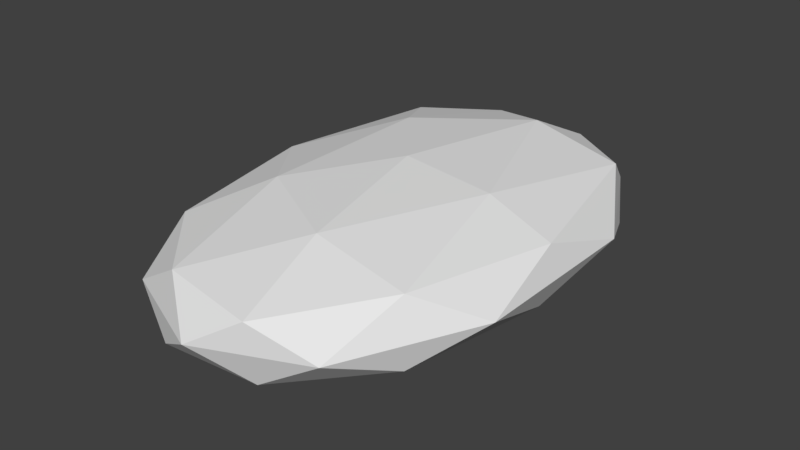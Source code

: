 # Source: Ship2.blend  (saved by Blender 2.78.0; exported with 4.5.12 LTS)
import bpy
from mathutils import Matrix  # noqa: F401  (used for matrix-valued properties, if any)

bpy.ops.wm.read_factory_settings(use_empty=True)
scene = bpy.context.scene
scene.name = 'Scene'

# ---- collections
col_collection_1 = bpy.data.collections.new('Collection 1'); scene.collection.children.link(col_collection_1)

# ---- world
world_world = bpy.data.worlds.new('World'); scene.world = world_world
world_world.color = (0.05088, 0.05088, 0.05088)
world_world.use_sun_shadow = False
world_world.sun_shadow_jitter_overblur = 0.0
world_world.cycles.sampling_method = 'MANUAL'

# ---- meshes
me_icosphere_004 = bpy.data.meshes.new('Icosphere.004')
me_icosphere_004.from_pydata([(3.156e-09, 0.06415, -1.201), (1.904, -2.302, -0.6486), (-0.7274, -3.717, -0.6486), (-2.354, 0.06415, -0.6486), (-0.7274, 3.413, -0.6486), (1.904, 2.725, -0.6486), (0.7274, -3.717, 0.2459), (-1.904, -2.302, 0.2459), (-1.904, 2.725, 0.2459), (0.7274, 3.413, 0.2459), (2.354, 0.06415, 0.2459), (3.156e-09, 0.06415, 0.7987), (-0.4275, -2.186, -1.052), (1.119, -1.326, -1.052), (0.6918, -3.529, -0.7271), (2.239, 0.06415, -0.7271), (1.119, 1.455, -1.052), (-1.384, 0.06415, -1.052), (-1.811, -2.186, -0.7271), (-0.4275, 2.609, -1.052), (-1.811, 2.609, -0.7271), (0.6918, 3.294, -0.7271), (2.503, -1.326, -0.2013), (2.503, 1.455, -0.2013), (3.156e-09, -4.033, -0.2013), (1.547, -3.36, -0.2013), (-2.503, -1.326, -0.2013), (-1.547, -3.36, -0.2013), (-1.547, 3.294, -0.2013), (-2.503, 1.455, -0.2013), (1.547, 3.294, -0.2013), (3.156e-09, 3.84, -0.2013), (1.811, -2.186, 0.3244), (-0.6918, -3.529, 0.3244), (-2.239, 0.06415, 0.3244), (-0.6918, 3.294, 0.3244), (1.811, 2.609, 0.3244), (0.4275, -2.186, 0.6493), (1.384, 0.06415, 0.6493), (-1.119, -1.326, 0.6493), (-1.119, 1.455, 0.6493), (0.4275, 2.609, 0.6493)], [], [(0, 13, 12), (1, 13, 15), (0, 12, 17), (0, 17, 19), (0, 19, 16), (1, 15, 22), (2, 14, 24), (3, 18, 26), (4, 20, 28), (5, 21, 30), (1, 22, 25), (2, 24, 27), (3, 26, 29), (4, 28, 31), (5, 30, 23), (6, 32, 37), (7, 33, 39), (8, 34, 40), (9, 35, 41), (10, 36, 38), (38, 41, 11), (38, 36, 41), (36, 9, 41), (41, 40, 11), (41, 35, 40), (35, 8, 40), (40, 39, 11), (40, 34, 39), (34, 7, 39), (39, 37, 11), (39, 33, 37), (33, 6, 37), (37, 38, 11), (37, 32, 38), (32, 10, 38), (23, 36, 10), (23, 30, 36), (30, 9, 36), (31, 35, 9), (31, 28, 35), (28, 8, 35), (29, 34, 8), (29, 26, 34), (26, 7, 34), (27, 33, 7), (27, 24, 33), (24, 6, 33), (25, 32, 6), (25, 22, 32), (22, 10, 32), (30, 31, 9), (30, 21, 31), (21, 4, 31), (28, 29, 8), (28, 20, 29), (20, 3, 29), (26, 27, 7), (26, 18, 27), (18, 2, 27), (24, 25, 6), (24, 14, 25), (14, 1, 25), (22, 23, 10), (22, 15, 23), (15, 5, 23), (16, 21, 5), (16, 19, 21), (19, 4, 21), (19, 20, 4), (19, 17, 20), (17, 3, 20), (17, 18, 3), (17, 12, 18), (12, 2, 18), (15, 16, 5), (15, 13, 16), (13, 0, 16), (12, 14, 2), (12, 13, 14), (13, 1, 14)])
me_icosphere_004.use_remesh_preserve_volume = False
me_icosphere_004.use_remesh_preserve_attributes = False
me_icosphere_004.use_mirror_vertex_groups = False
me_icosphere_004.update()
me_cube_002 = bpy.data.meshes.new('Cube.002')
me_cube_002.from_pydata([(-10.92, -8.736, -1.802), (-10.92, -8.736, -1.304), (-5.291, -1.846, -0.8358), (-5.291, -1.846, 0.02685), (-9.322, -8.747, -1.802), (-9.322, -8.747, -1.304), (3.023, -5.626, -0.8358), (3.023, -5.626, 0.02685)], [], [(0, 1, 3, 2), (2, 3, 7, 6), (6, 7, 5, 4), (4, 5, 1, 0), (2, 6, 4, 0), (7, 3, 1, 5)])
me_cube_002.use_remesh_preserve_volume = False
me_cube_002.use_remesh_preserve_attributes = False
me_cube_002.use_mirror_vertex_groups = False
me_cube_002.update()
me_icosphere_003 = bpy.data.meshes.new('Icosphere.003')
me_icosphere_003.from_pydata([(-14.22, -9.014, -2.794), (-14.22, -9.014, -1.298), (-14.22, -8.159, -2.794), (-14.22, -8.159, -1.298), (-5.252, -9.014, -2.794), (-5.252, -9.014, -1.298), (-5.252, -8.159, -2.794), (-5.252, -8.159, -1.298)], [], [(0, 1, 3, 2), (2, 3, 7, 6), (6, 7, 5, 4), (4, 5, 1, 0), (2, 6, 4, 0), (7, 3, 1, 5)])
me_icosphere_003.use_remesh_preserve_volume = False
me_icosphere_003.use_remesh_preserve_attributes = False
me_icosphere_003.use_mirror_vertex_groups = False
me_icosphere_003.update()
me_icosphere_002 = bpy.data.meshes.new('Icosphere.002')
me_icosphere_002.from_pydata([(-14.22, 9.014, -2.794), (-14.22, 9.014, -1.298), (-14.22, 8.159, -2.794), (-14.22, 8.159, -1.298), (-5.252, 9.014, -2.794), (-5.252, 9.014, -1.298), (-5.252, 8.159, -2.794), (-5.252, 8.159, -1.298)], [], [(0, 2, 3, 1), (2, 6, 7, 3), (6, 4, 5, 7), (4, 0, 1, 5), (2, 0, 4, 6), (7, 5, 1, 3)])
me_icosphere_002.use_remesh_preserve_volume = False
me_icosphere_002.use_remesh_preserve_attributes = False
me_icosphere_002.use_mirror_vertex_groups = False
me_icosphere_002.update()
me_icosphere_001 = bpy.data.meshes.new('Icosphere.001')
me_icosphere_001.from_pydata([(17.43, -0.001938, 0.5434), (17.72, -0.2077, 0.7598), (17.33, -0.3349, 0.7598), (17.08, -0.001938, 0.7598), (17.33, 0.3311, 0.7598), (17.72, 0.2039, 0.7598), (17.54, -0.3349, 1.11), (17.15, -0.2077, 1.11), (17.15, 0.2039, 1.11), (17.54, 0.3311, 1.11), (17.78, -0.001938, 1.11), (17.43, -0.001938, 1.326), (17.37, -0.1977, 0.6019), (17.6, -0.1229, 0.6019), (17.54, -0.3186, 0.7291), (17.77, -0.001938, 0.7291), (17.6, 0.119, 0.6019), (17.23, -0.001938, 0.6019), (17.16, -0.1977, 0.7291), (17.37, 0.1938, 0.6019), (17.16, 0.1938, 0.7291), (17.54, 0.3148, 0.7291), (17.81, -0.1229, 0.9349), (17.81, 0.119, 0.9349), (17.43, -0.3934, 0.9349), (17.66, -0.3186, 0.9349), (17.06, -0.1229, 0.9349), (17.2, -0.3186, 0.9349), (17.2, 0.3148, 0.9349), (17.06, 0.119, 0.9349), (17.66, 0.3148, 0.9349), (17.43, 0.3895, 0.9349), (17.7, -0.1977, 1.141), (17.33, -0.3186, 1.141), (17.1, -0.001938, 1.141), (17.33, 0.3148, 1.141), (17.7, 0.1938, 1.141), (17.5, -0.1977, 1.268), (17.64, -0.001938, 1.268), (17.27, -0.1229, 1.268), (17.27, 0.119, 1.268), (17.5, 0.1938, 1.268)], [], [(0, 13, 12), (1, 13, 15), (0, 12, 17), (0, 17, 19), (0, 19, 16), (1, 15, 22), (2, 14, 24), (3, 18, 26), (4, 20, 28), (5, 21, 30), (1, 22, 25), (2, 24, 27), (3, 26, 29), (4, 28, 31), (5, 30, 23), (6, 32, 37), (7, 33, 39), (8, 34, 40), (9, 35, 41), (10, 36, 38), (38, 41, 11), (38, 36, 41), (36, 9, 41), (41, 40, 11), (41, 35, 40), (35, 8, 40), (40, 39, 11), (40, 34, 39), (34, 7, 39), (39, 37, 11), (39, 33, 37), (33, 6, 37), (37, 38, 11), (37, 32, 38), (32, 10, 38), (23, 36, 10), (23, 30, 36), (30, 9, 36), (31, 35, 9), (31, 28, 35), (28, 8, 35), (29, 34, 8), (29, 26, 34), (26, 7, 34), (27, 33, 7), (27, 24, 33), (24, 6, 33), (25, 32, 6), (25, 22, 32), (22, 10, 32), (30, 31, 9), (30, 21, 31), (21, 4, 31), (28, 29, 8), (28, 20, 29), (20, 3, 29), (26, 27, 7), (26, 18, 27), (18, 2, 27), (24, 25, 6), (24, 14, 25), (14, 1, 25), (22, 23, 10), (22, 15, 23), (15, 5, 23), (16, 21, 5), (16, 19, 21), (19, 4, 21), (19, 20, 4), (19, 17, 20), (17, 3, 20), (17, 18, 3), (17, 12, 18), (12, 2, 18), (15, 16, 5), (15, 13, 16), (13, 0, 16), (12, 14, 2), (12, 13, 14), (13, 1, 14)])
me_icosphere_001.use_remesh_preserve_volume = False
me_icosphere_001.use_remesh_preserve_attributes = False
me_icosphere_001.use_mirror_vertex_groups = False
me_icosphere_001.update()
me_icosphere = bpy.data.meshes.new('Icosphere')
me_icosphere.from_pydata([(18.0, 0.0, -0.9372), (18.72, -0.5257, -0.6058), (17.72, -0.8506, -0.6058), (17.1, 0.0, -0.6057), (17.72, 0.8506, -0.6058), (18.72, 0.5257, -0.6058), (18.27, -0.8506, -0.0694), (17.27, -0.5257, -0.0694), (17.27, 0.5257, -0.0694), (18.27, 0.8506, -0.0694), (18.89, 0.0, -0.0694), (18.0, 0.0, 0.2621), (17.84, -0.5, -0.8477), (18.42, -0.309, -0.8477), (18.26, -0.809, -0.6528), (18.85, 0.0, -0.6528), (18.42, 0.309, -0.8477), (17.47, 0.0, -0.8477), (17.31, -0.5, -0.6528), (17.84, 0.5, -0.8477), (17.31, 0.5, -0.6528), (18.26, 0.809, -0.6528), (18.95, -0.309, -0.3376), (18.95, 0.309, -0.3376), (18.0, -1.0, -0.3376), (18.59, -0.809, -0.3376), (17.05, -0.309, -0.3376), (17.41, -0.809, -0.3376), (17.41, 0.809, -0.3376), (17.05, 0.309, -0.3376), (18.59, 0.809, -0.3376), (18.0, 1.0, -0.3376), (18.69, -0.5, -0.02232), (17.74, -0.809, -0.02232), (17.15, 0.0, -0.02232), (17.74, 0.809, -0.02232), (18.69, 0.5, -0.02232), (18.16, -0.5, 0.1725), (18.52, 0.0, 0.1725), (17.57, -0.309, 0.1725), (17.57, 0.309, 0.1725), (18.16, 0.5, 0.1725)], [], [(0, 13, 12), (1, 13, 15), (0, 12, 17), (0, 17, 19), (0, 19, 16), (1, 15, 22), (2, 14, 24), (3, 18, 26), (4, 20, 28), (5, 21, 30), (1, 22, 25), (2, 24, 27), (3, 26, 29), (4, 28, 31), (5, 30, 23), (6, 32, 37), (7, 33, 39), (8, 34, 40), (9, 35, 41), (10, 36, 38), (38, 41, 11), (38, 36, 41), (36, 9, 41), (41, 40, 11), (41, 35, 40), (35, 8, 40), (40, 39, 11), (40, 34, 39), (34, 7, 39), (39, 37, 11), (39, 33, 37), (33, 6, 37), (37, 38, 11), (37, 32, 38), (32, 10, 38), (23, 36, 10), (23, 30, 36), (30, 9, 36), (31, 35, 9), (31, 28, 35), (28, 8, 35), (29, 34, 8), (29, 26, 34), (26, 7, 34), (27, 33, 7), (27, 24, 33), (24, 6, 33), (25, 32, 6), (25, 22, 32), (22, 10, 32), (30, 31, 9), (30, 21, 31), (21, 4, 31), (28, 29, 8), (28, 20, 29), (20, 3, 29), (26, 27, 7), (26, 18, 27), (18, 2, 27), (24, 25, 6), (24, 14, 25), (14, 1, 25), (22, 23, 10), (22, 15, 23), (15, 5, 23), (16, 21, 5), (16, 19, 21), (19, 4, 21), (19, 20, 4), (19, 17, 20), (17, 3, 20), (17, 18, 3), (17, 12, 18), (12, 2, 18), (15, 16, 5), (15, 13, 16), (13, 0, 16), (12, 14, 2), (12, 13, 14), (13, 1, 14)])
me_icosphere.use_remesh_preserve_volume = False
me_icosphere.use_remesh_preserve_attributes = False
me_icosphere.use_mirror_vertex_groups = False
me_icosphere.update()
me_plane = bpy.data.meshes.new('Plane')
me_plane.from_pydata([(15.25, -0.7377, -0.7819), (18.5, -2.922, 0.0), (15.25, 0.7377, -0.7819), (18.5, 2.922, 0.0), (15.25, -0.7377, 0.735), (18.5, -2.922, 0.735), (15.25, 0.7377, 0.735), (18.5, 2.922, 0.735), (15.25, 0.2459, -0.7819), (15.25, -0.2459, -0.7819), (18.92, -0.9741, 0.0), (18.92, 0.9741, 0.0), (15.25, 0.2459, 0.735), (15.25, -0.2459, 0.735), (18.92, -0.9741, 0.735), (18.92, 0.9741, 0.735)], [], [(8, 2, 3, 11), (12, 15, 7, 6), (0, 1, 5, 4), (11, 3, 7, 15), (9, 0, 4, 13), (3, 2, 6, 7), (2, 8, 12, 6), (8, 9, 13, 12), (1, 10, 14, 5), (10, 11, 15, 14), (4, 5, 14, 13), (13, 14, 15, 12), (0, 9, 10, 1), (9, 8, 11, 10)])
me_plane.use_remesh_preserve_volume = False
me_plane.use_remesh_preserve_attributes = False
me_plane.use_mirror_vertex_groups = False
me_plane.update()
me_cylinder = bpy.data.meshes.new('Cylinder')
me_cylinder.from_pydata([(3.296, 0.7354, 8.323e-08), (15.41, 0.7354, -4.436e-09), (3.296, 0.7213, -0.1435), (15.41, 0.7213, -0.1435), (3.296, 0.6794, -0.2814), (15.41, 0.6794, -0.2814), (3.296, 0.6114, -0.4086), (15.41, 0.6114, -0.4086), (3.296, 0.52, -0.52), (15.41, 0.52, -0.52), (3.296, 0.4086, -0.6114), (15.41, 0.4086, -0.6114), (3.296, 0.2814, -0.6794), (15.41, 0.2814, -0.6794), (3.296, 0.1435, -0.7213), (15.41, 0.1435, -0.7213), (3.296, 1.482e-07, -0.7354), (15.41, 1.482e-07, -0.7354), (3.296, -0.1435, -0.7213), (15.41, -0.1435, -0.7213), (3.296, -0.2814, -0.6794), (15.41, -0.2814, -0.6794), (3.296, -0.4086, -0.6114), (15.41, -0.4086, -0.6114), (3.296, -0.52, -0.52), (15.41, -0.52, -0.52), (3.296, -0.6114, -0.4086), (15.41, -0.6114, -0.4086), (3.296, -0.6794, -0.2814), (15.41, -0.6794, -0.2814), (3.296, -0.7213, -0.1435), (15.41, -0.7213, -0.1435), (3.296, -0.7354, 3.462e-07), (15.41, -0.7354, 2.586e-07), (3.296, -0.7213, 0.1435), (15.41, -0.7213, 0.1435), (3.296, -0.6794, 0.2814), (15.41, -0.6794, 0.2814), (3.296, -0.6114, 0.4086), (15.41, -0.6114, 0.4086), (3.296, -0.52, 0.52), (15.41, -0.52, 0.52), (3.296, -0.4086, 0.6114), (15.41, -0.4086, 0.6114), (3.296, -0.2814, 0.6794), (15.41, -0.2814, 0.6794), (3.296, -0.1435, 0.7213), (15.41, -0.1435, 0.7213), (3.296, 8.027e-07, 0.7354), (15.41, 8.027e-07, 0.7354), (3.296, 0.1435, 0.7213), (15.41, 0.1435, 0.7213), (3.296, 0.2814, 0.6794), (15.41, 0.2814, 0.6794), (3.296, 0.4086, 0.6114), (15.41, 0.4086, 0.6114), (3.296, 0.52, 0.52), (15.41, 0.52, 0.52), (3.296, 0.6114, 0.4086), (15.41, 0.6114, 0.4086), (3.296, 0.6794, 0.2814), (15.41, 0.6794, 0.2814), (3.296, 0.7213, 0.1435), (15.41, 0.7213, 0.1435)], [], [(0, 1, 3, 2), (2, 3, 5, 4), (4, 5, 7, 6), (6, 7, 9, 8), (8, 9, 11, 10), (10, 11, 13, 12), (12, 13, 15, 14), (14, 15, 17, 16), (16, 17, 19, 18), (18, 19, 21, 20), (20, 21, 23, 22), (22, 23, 25, 24), (24, 25, 27, 26), (26, 27, 29, 28), (28, 29, 31, 30), (30, 31, 33, 32), (32, 33, 35, 34), (34, 35, 37, 36), (36, 37, 39, 38), (38, 39, 41, 40), (40, 41, 43, 42), (42, 43, 45, 44), (44, 45, 47, 46), (46, 47, 49, 48), (48, 49, 51, 50), (50, 51, 53, 52), (52, 53, 55, 54), (54, 55, 57, 56), (56, 57, 59, 58), (58, 59, 61, 60), (3, 1, 63, 61, 59, 57, 55, 53, 51, 49, 47, 45, 43, 41, 39, 37, 35, 33, 31, 29, 27, 25, 23, 21, 19, 17, 15, 13, 11, 9, 7, 5), (60, 61, 63, 62), (62, 63, 1, 0), (0, 2, 4, 6, 8, 10, 12, 14, 16, 18, 20, 22, 24, 26, 28, 30, 32, 34, 36, 38, 40, 42, 44, 46, 48, 50, 52, 54, 56, 58, 60, 62)])
me_cylinder.use_remesh_preserve_volume = False
me_cylinder.use_remesh_preserve_attributes = False
me_cylinder.use_mirror_vertex_groups = False
me_cylinder.update()
me_cube_001 = bpy.data.meshes.new('Cube.001')
me_cube_001.from_pydata([(-10.92, 8.736, -1.802), (-10.92, 8.736, -1.304), (-5.291, 1.846, -0.8358), (-5.291, 1.846, 0.02685), (-9.322, 8.747, -1.802), (-9.322, 8.747, -1.304), (3.023, 5.626, -0.8358), (3.023, 5.626, 0.02685)], [], [(0, 2, 3, 1), (2, 6, 7, 3), (6, 4, 5, 7), (4, 0, 1, 5), (2, 0, 4, 6), (7, 5, 1, 3)])
me_cube_001.use_remesh_preserve_volume = False
me_cube_001.use_remesh_preserve_attributes = False
me_cube_001.use_mirror_vertex_groups = False
me_cube_001.update()
me_cube = bpy.data.meshes.new('Cube')
me_cube.from_pydata([(-5.53, -1.854, -1.044), (-5.53, -1.854, 0.2101), (-5.53, 1.854, -1.044), (-5.53, 1.854, 0.2101), (3.399, -6.052, -1.044), (3.399, -6.052, 0.2101), (3.399, 6.052, -1.044), (3.399, 6.052, 0.2101), (-5.53, -0.4635, -0.7749), (3.399, -1.513, 0.7749), (-5.53, -0.4635, 0.7749), (3.399, -1.513, -0.7749), (-5.53, 0.4635, 0.7749), (3.399, 1.513, -0.7749), (-5.53, 0.4635, -0.7749), (3.399, 1.513, 0.7749)], [], [(14, 12, 3, 2), (2, 3, 7, 6), (11, 9, 5, 4), (4, 5, 1, 0), (8, 11, 4, 0), (9, 10, 1, 5), (0, 1, 10, 8), (14, 13, 11, 8), (13, 15, 9, 11), (8, 10, 12, 14), (6, 7, 15, 13), (2, 6, 13, 14), (7, 3, 12, 15), (15, 12, 10, 9)])
me_cube.use_remesh_preserve_volume = False
me_cube.use_remesh_preserve_attributes = False
me_cube.use_mirror_vertex_groups = False
me_cube.update()

# ---- objects
ob_shield = bpy.data.objects.new('Shield', me_icosphere_004)
ob_starboard_wing = bpy.data.objects.new('Starboard Wing', me_cube_002)
ob_starboard_engine = bpy.data.objects.new('Starboard Engine', me_icosphere_003)
ob_port_engine = bpy.data.objects.new('Port Engine', me_icosphere_002)
ob_array = bpy.data.objects.new('Array', me_icosphere_001)
ob_bridge = bpy.data.objects.new('Bridge', me_icosphere)
ob_head = bpy.data.objects.new('Head', me_plane)
ob_neck = bpy.data.objects.new('Neck', me_cylinder)
ob_port_wing = bpy.data.objects.new('Port Wing', me_cube_001)
ob_body = bpy.data.objects.new('Body', me_cube)

# ---- transforms, parenting, visibility, modifiers, constraints
ob_shield.location = (0.0, 0.0, 0.0)
ob_shield.lineart.crease_threshold = 0.0
ob_starboard_wing.location = (0.0, 0.0, 0.0)
ob_starboard_wing.rotation_euler = (0.0, -0.0, 4.712)
ob_starboard_wing.scale = (0.1943, 0.1943, 0.1943)
ob_starboard_wing.lineart.crease_threshold = 0.0
ob_starboard_engine.location = (0.0, 0.0, 0.0)
ob_starboard_engine.rotation_euler = (0.0, -0.0, 4.712)
ob_starboard_engine.scale = (0.1943, 0.1943, 0.1943)
ob_starboard_engine.lineart.crease_threshold = 0.0
ob_port_engine.location = (0.0, 0.0, 0.0)
ob_port_engine.rotation_euler = (0.0, -0.0, 4.712)
ob_port_engine.scale = (0.1943, 0.1943, 0.1943)
ob_port_engine.lineart.crease_threshold = 0.0
ob_array.location = (0.0, 0.0, 0.0)
ob_array.rotation_euler = (0.0, -0.0, 4.712)
ob_array.scale = (0.1943, 0.1943, 0.1943)
ob_array.lineart.crease_threshold = 0.0
ob_bridge.location = (0.0, 0.0, 0.0)
ob_bridge.rotation_euler = (0.0, -0.0, 4.712)
ob_bridge.scale = (0.1943, 0.1943, 0.1943)
ob_bridge.lineart.crease_threshold = 0.0
ob_head.location = (0.0, 0.0, 0.0)
ob_head.rotation_euler = (0.0, -0.0, 4.712)
ob_head.scale = (0.1943, 0.1943, 0.1943)
ob_head.lineart.crease_threshold = 0.0
ob_neck.location = (0.0, 0.0, 0.0)
ob_neck.rotation_euler = (0.0, -0.0, 4.712)
ob_neck.scale = (0.1943, 0.1943, 0.1943)
ob_neck.lineart.crease_threshold = 0.0
ob_port_wing.location = (0.0, 0.0, 0.0)
ob_port_wing.rotation_euler = (0.0, -0.0, 4.712)
ob_port_wing.scale = (0.1943, 0.1943, 0.1943)
ob_port_wing.lineart.crease_threshold = 0.0
ob_body.location = (0.0, 0.0, 0.0)
ob_body.rotation_euler = (0.0, -0.0, 4.712)
ob_body.scale = (0.1943, 0.1943, 0.1943)
ob_body.lineart.crease_threshold = 0.0

# ---- collection membership
col_collection_1.objects.link(ob_shield)
col_collection_1.objects.link(ob_starboard_wing)
col_collection_1.objects.link(ob_starboard_engine)
col_collection_1.objects.link(ob_port_engine)
col_collection_1.objects.link(ob_array)
col_collection_1.objects.link(ob_bridge)
col_collection_1.objects.link(ob_head)
col_collection_1.objects.link(ob_neck)
col_collection_1.objects.link(ob_port_wing)
col_collection_1.objects.link(ob_body)

# ---- scene / render settings (as saved in the file)
scene.frame_start = 1; scene.frame_end = 250; scene.frame_set(1)
scene.render.engine = 'BLENDER_EEVEE_NEXT'
scene.render.resolution_percentage = 50
scene.render.dither_intensity = 0.0
scene.cycles.use_denoising = False
scene.cycles.samples = 128
scene.cycles.sampling_pattern = 'TABULATED_SOBOL'
scene.cycles.light_sampling_threshold = 0.0
scene.cycles.use_adaptive_sampling = False
scene.cycles.use_light_tree = False
scene.cycles.blur_glossy = 0.0
scene.cycles.sample_clamp_indirect = 0.0
scene.view_settings.view_transform = 'Standard'
bpy.context.view_layer.update()

# ---- added for rendering (the .blend has no active camera and no usable light): camera, sun
cam_auto = bpy.data.cameras.new('AutoCamera')
cam_auto.lens = 50.0
cam_auto.sensor_width = 36.0
cam_auto.clip_end = 1000.0
ob_auto_camera = bpy.data.objects.new('AutoCamera', cam_auto)
scene.collection.objects.link(ob_auto_camera)
ob_auto_camera.location = (8.82839, -10.6906, 6.86137)
ob_auto_camera.rotation_euler = (1.09748, -7.21219e-08, 0.694738)
scene.camera = ob_auto_camera
light_auto_sun = bpy.data.lights.new('AutoSun', 'SUN')
light_auto_sun.energy = 3.0
light_auto_sun.angle = 0.0523599
ob_auto_sun = bpy.data.objects.new('AutoSun', light_auto_sun)
scene.collection.objects.link(ob_auto_sun)
ob_auto_sun.rotation_euler = (0.872665, 0.174533, 0.523599)
bpy.context.view_layer.update()
